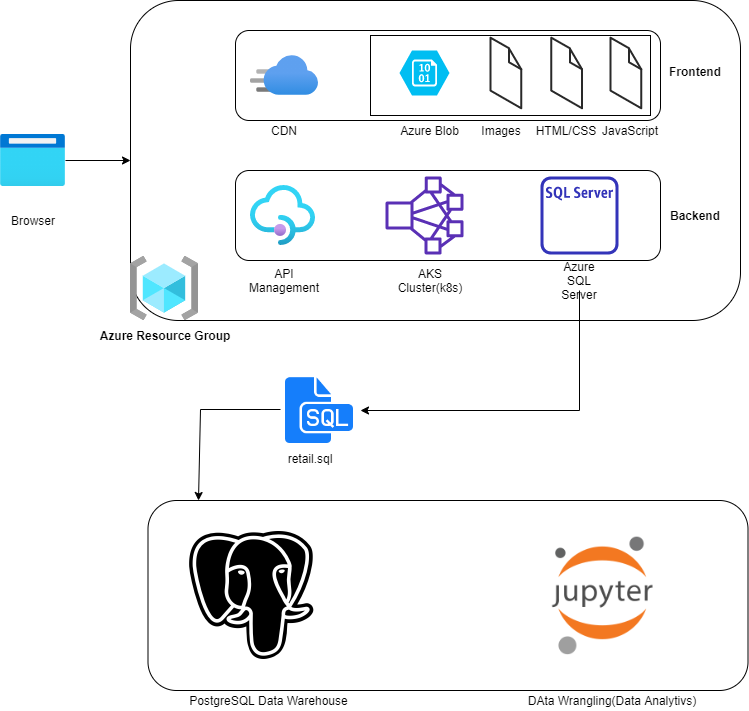

The diagram above was exported from draw.io. Its source (the exported page's mxGraphModel, read from the mxfile embedded in the PNG):
<mxGraphModel dx="1209" dy="689" grid="1" gridSize="10" guides="1" tooltips="1" connect="1" arrows="1" fold="1" page="1" pageScale="1" pageWidth="850" pageHeight="1100" math="0" shadow="0">
  <root>
    <mxCell id="0" />
    <mxCell id="1" parent="0" />
    <mxCell id="yZdKFFIgWvyk4OoSHbLl-1" value="" style="aspect=fixed;html=1;points=[];align=center;image;fontSize=12;image=img/lib/azure2/general/Browser.svg;" vertex="1" parent="1">
      <mxGeometry x="40" y="324" width="65" height="52" as="geometry" />
    </mxCell>
    <mxCell id="yZdKFFIgWvyk4OoSHbLl-2" value="" style="rounded=1;whiteSpace=wrap;html=1;" vertex="1" parent="1">
      <mxGeometry x="170" y="190" width="610" height="320" as="geometry" />
    </mxCell>
    <mxCell id="yZdKFFIgWvyk4OoSHbLl-4" value="" style="rounded=1;whiteSpace=wrap;html=1;" vertex="1" parent="1">
      <mxGeometry x="275" y="220" width="425" height="90" as="geometry" />
    </mxCell>
    <mxCell id="yZdKFFIgWvyk4OoSHbLl-5" value="" style="rounded=1;whiteSpace=wrap;html=1;" vertex="1" parent="1">
      <mxGeometry x="275" y="360" width="425" height="90" as="geometry" />
    </mxCell>
    <mxCell id="yZdKFFIgWvyk4OoSHbLl-6" value="" style="aspect=fixed;html=1;points=[];align=center;image;fontSize=12;image=img/lib/azure2/app_services/API_Management_Services.svg;" vertex="1" parent="1">
      <mxGeometry x="290" y="375" width="65" height="60" as="geometry" />
    </mxCell>
    <mxCell id="yZdKFFIgWvyk4OoSHbLl-7" value="" style="outlineConnect=0;fontColor=#232F3E;gradientColor=none;fillColor=#5A30B5;strokeColor=none;dashed=0;verticalLabelPosition=bottom;verticalAlign=top;align=center;html=1;fontSize=12;fontStyle=0;aspect=fixed;pointerEvents=1;shape=mxgraph.aws4.cluster;" vertex="1" parent="1">
      <mxGeometry x="425" y="366" width="78" height="78" as="geometry" />
    </mxCell>
    <mxCell id="yZdKFFIgWvyk4OoSHbLl-8" value="" style="outlineConnect=0;fontColor=#232F3E;gradientColor=none;fillColor=#3334B9;strokeColor=none;dashed=0;verticalLabelPosition=bottom;verticalAlign=top;align=center;html=1;fontSize=12;fontStyle=0;aspect=fixed;pointerEvents=1;shape=mxgraph.aws4.rds_sql_server_instance_alt;" vertex="1" parent="1">
      <mxGeometry x="580" y="366" width="78" height="78" as="geometry" />
    </mxCell>
    <mxCell id="yZdKFFIgWvyk4OoSHbLl-9" value="" style="aspect=fixed;html=1;points=[];align=center;image;fontSize=12;image=img/lib/azure2/app_services/CDN_Profiles.svg;" vertex="1" parent="1">
      <mxGeometry x="290" y="245" width="68" height="40" as="geometry" />
    </mxCell>
    <mxCell id="yZdKFFIgWvyk4OoSHbLl-10" value="" style="verticalLabelPosition=bottom;html=1;verticalAlign=top;align=center;strokeColor=none;fillColor=#00BEF2;shape=mxgraph.azure.storage_blob;" vertex="1" parent="1">
      <mxGeometry x="439" y="240" width="50" height="45" as="geometry" />
    </mxCell>
    <mxCell id="yZdKFFIgWvyk4OoSHbLl-11" value="" style="verticalLabelPosition=bottom;html=1;verticalAlign=top;strokeWidth=1;align=center;outlineConnect=0;dashed=0;outlineConnect=0;shape=mxgraph.aws3d.file;aspect=fixed;strokeColor=#292929;" vertex="1" parent="1">
      <mxGeometry x="530" y="227.2" width="30.8" height="70.6" as="geometry" />
    </mxCell>
    <mxCell id="yZdKFFIgWvyk4OoSHbLl-12" value="" style="verticalLabelPosition=bottom;html=1;verticalAlign=top;strokeWidth=1;align=center;outlineConnect=0;dashed=0;outlineConnect=0;shape=mxgraph.aws3d.file;aspect=fixed;strokeColor=#292929;" vertex="1" parent="1">
      <mxGeometry x="590.8" y="227.2" width="30.8" height="70.6" as="geometry" />
    </mxCell>
    <mxCell id="yZdKFFIgWvyk4OoSHbLl-13" value="" style="verticalLabelPosition=bottom;html=1;verticalAlign=top;strokeWidth=1;align=center;outlineConnect=0;dashed=0;outlineConnect=0;shape=mxgraph.aws3d.file;aspect=fixed;strokeColor=#292929;" vertex="1" parent="1">
      <mxGeometry x="650" y="227.2" width="30.8" height="70.6" as="geometry" />
    </mxCell>
    <mxCell id="yZdKFFIgWvyk4OoSHbLl-14" value="" style="rounded=0;whiteSpace=wrap;html=1;fillColor=none;" vertex="1" parent="1">
      <mxGeometry x="410" y="225" width="280" height="80" as="geometry" />
    </mxCell>
    <mxCell id="yZdKFFIgWvyk4OoSHbLl-15" value="Azure Blob" style="text;html=1;strokeColor=none;fillColor=none;align=center;verticalAlign=middle;whiteSpace=wrap;rounded=0;" vertex="1" parent="1">
      <mxGeometry x="439" y="310" width="61" height="20" as="geometry" />
    </mxCell>
    <mxCell id="yZdKFFIgWvyk4OoSHbLl-16" value="Images" style="text;html=1;strokeColor=none;fillColor=none;align=center;verticalAlign=middle;whiteSpace=wrap;rounded=0;" vertex="1" parent="1">
      <mxGeometry x="520.8" y="310" width="40" height="20" as="geometry" />
    </mxCell>
    <mxCell id="yZdKFFIgWvyk4OoSHbLl-17" value="HTML/CSS" style="text;html=1;strokeColor=none;fillColor=none;align=center;verticalAlign=middle;whiteSpace=wrap;rounded=0;" vertex="1" parent="1">
      <mxGeometry x="586.2" y="310" width="40" height="20" as="geometry" />
    </mxCell>
    <mxCell id="yZdKFFIgWvyk4OoSHbLl-18" value="JavaScript" style="text;html=1;strokeColor=none;fillColor=none;align=center;verticalAlign=middle;whiteSpace=wrap;rounded=0;" vertex="1" parent="1">
      <mxGeometry x="650" y="310" width="40" height="20" as="geometry" />
    </mxCell>
    <mxCell id="yZdKFFIgWvyk4OoSHbLl-19" value="CDN" style="text;html=1;strokeColor=none;fillColor=none;align=center;verticalAlign=middle;whiteSpace=wrap;rounded=0;" vertex="1" parent="1">
      <mxGeometry x="304" y="310" width="40" height="20" as="geometry" />
    </mxCell>
    <mxCell id="yZdKFFIgWvyk4OoSHbLl-20" value="API Management" style="text;html=1;strokeColor=none;fillColor=none;align=center;verticalAlign=middle;whiteSpace=wrap;rounded=0;" vertex="1" parent="1">
      <mxGeometry x="304" y="460" width="40" height="20" as="geometry" />
    </mxCell>
    <mxCell id="yZdKFFIgWvyk4OoSHbLl-21" value="AKS Cluster(k8s)" style="text;html=1;strokeColor=none;fillColor=none;align=center;verticalAlign=middle;whiteSpace=wrap;rounded=0;" vertex="1" parent="1">
      <mxGeometry x="449.5" y="460" width="40" height="20" as="geometry" />
    </mxCell>
    <mxCell id="yZdKFFIgWvyk4OoSHbLl-22" value="Azure SQL Server" style="text;html=1;strokeColor=none;fillColor=none;align=center;verticalAlign=middle;whiteSpace=wrap;rounded=0;" vertex="1" parent="1">
      <mxGeometry x="599" y="460" width="40" height="20" as="geometry" />
    </mxCell>
    <mxCell id="yZdKFFIgWvyk4OoSHbLl-23" value="&lt;b&gt;Frontend&lt;/b&gt;" style="text;html=1;strokeColor=none;fillColor=none;align=center;verticalAlign=middle;whiteSpace=wrap;rounded=0;" vertex="1" parent="1">
      <mxGeometry x="710" y="252.8" width="50" height="17.2" as="geometry" />
    </mxCell>
    <mxCell id="yZdKFFIgWvyk4OoSHbLl-24" value="&lt;b&gt;Backend&lt;/b&gt;" style="text;html=1;strokeColor=none;fillColor=none;align=center;verticalAlign=middle;whiteSpace=wrap;rounded=0;" vertex="1" parent="1">
      <mxGeometry x="715" y="395" width="40" height="20" as="geometry" />
    </mxCell>
    <mxCell id="yZdKFFIgWvyk4OoSHbLl-25" value="Browser" style="text;html=1;strokeColor=none;fillColor=none;align=center;verticalAlign=middle;whiteSpace=wrap;rounded=0;" vertex="1" parent="1">
      <mxGeometry x="52.5" y="400" width="40" height="20" as="geometry" />
    </mxCell>
    <mxCell id="yZdKFFIgWvyk4OoSHbLl-26" value="" style="endArrow=classic;html=1;" edge="1" parent="1" source="yZdKFFIgWvyk4OoSHbLl-1" target="yZdKFFIgWvyk4OoSHbLl-2">
      <mxGeometry width="50" height="50" relative="1" as="geometry">
        <mxPoint x="210" y="300" as="sourcePoint" />
        <mxPoint x="260" y="250" as="targetPoint" />
      </mxGeometry>
    </mxCell>
    <mxCell id="yZdKFFIgWvyk4OoSHbLl-27" value="" style="aspect=fixed;html=1;points=[];align=center;image;fontSize=12;image=img/lib/azure2/general/Resource_Groups.svg;fillColor=none;" vertex="1" parent="1">
      <mxGeometry x="170" y="446" width="68" height="64" as="geometry" />
    </mxCell>
    <mxCell id="yZdKFFIgWvyk4OoSHbLl-28" value="&lt;b&gt;Azure Resource Group&lt;/b&gt;" style="text;html=1;strokeColor=none;fillColor=none;align=center;verticalAlign=middle;whiteSpace=wrap;rounded=0;" vertex="1" parent="1">
      <mxGeometry x="135" y="510" width="140" height="30" as="geometry" />
    </mxCell>
    <mxCell id="yZdKFFIgWvyk4OoSHbLl-29" value="" style="endArrow=classic;html=1;rounded=0;" edge="1" parent="1" source="yZdKFFIgWvyk4OoSHbLl-22">
      <mxGeometry width="50" height="50" relative="1" as="geometry">
        <mxPoint x="570" y="330" as="sourcePoint" />
        <mxPoint x="400" y="600" as="targetPoint" />
        <Array as="points">
          <mxPoint x="619" y="600" />
        </Array>
      </mxGeometry>
    </mxCell>
    <mxCell id="yZdKFFIgWvyk4OoSHbLl-30" value="" style="shape=image;html=1;verticalAlign=top;verticalLabelPosition=bottom;labelBackgroundColor=#ffffff;imageAspect=0;aspect=fixed;image=https://cdn1.iconfinder.com/data/icons/hawcons/32/700048-icon-89-document-file-sql-128.png;fillColor=none;" vertex="1" parent="1">
      <mxGeometry x="320" y="560" width="78" height="78" as="geometry" />
    </mxCell>
    <mxCell id="yZdKFFIgWvyk4OoSHbLl-31" value="" style="endArrow=classic;html=1;exitX=0;exitY=0.5;exitDx=0;exitDy=0;rounded=0;" edge="1" parent="1" source="yZdKFFIgWvyk4OoSHbLl-30">
      <mxGeometry width="50" height="50" relative="1" as="geometry">
        <mxPoint x="570" y="610" as="sourcePoint" />
        <mxPoint x="238" y="690" as="targetPoint" />
        <Array as="points">
          <mxPoint x="240" y="599" />
        </Array>
      </mxGeometry>
    </mxCell>
    <mxCell id="yZdKFFIgWvyk4OoSHbLl-33" value="" style="rounded=1;whiteSpace=wrap;html=1;" vertex="1" parent="1">
      <mxGeometry x="187.5" y="690" width="600" height="190" as="geometry" />
    </mxCell>
    <mxCell id="yZdKFFIgWvyk4OoSHbLl-34" value="" style="shape=image;html=1;verticalAlign=top;verticalLabelPosition=bottom;labelBackgroundColor=#ffffff;imageAspect=0;aspect=fixed;image=https://cdn4.iconfinder.com/data/icons/logos-brands-5/24/postgresql-128.png;fillColor=none;" vertex="1" parent="1">
      <mxGeometry x="227" y="721" width="128" height="128" as="geometry" />
    </mxCell>
    <mxCell id="yZdKFFIgWvyk4OoSHbLl-36" value="DAta Wrangling(Data Analytivs)" style="text;html=1;strokeColor=none;fillColor=none;align=center;verticalAlign=middle;whiteSpace=wrap;rounded=0;" vertex="1" parent="1">
      <mxGeometry x="560.8" y="880" width="182" height="20" as="geometry" />
    </mxCell>
    <mxCell id="yZdKFFIgWvyk4OoSHbLl-37" value="PostgreSQL Data Warehouse" style="text;html=1;strokeColor=none;fillColor=none;align=center;verticalAlign=middle;whiteSpace=wrap;rounded=0;" vertex="1" parent="1">
      <mxGeometry x="219" y="880" width="179" height="20" as="geometry" />
    </mxCell>
    <mxCell id="yZdKFFIgWvyk4OoSHbLl-38" value="" style="shape=image;verticalLabelPosition=bottom;labelBackgroundColor=#ffffff;verticalAlign=top;aspect=fixed;imageAspect=0;image=https://upload.wikimedia.org/wikipedia/commons/thumb/3/38/Jupyter_logo.svg/250px-Jupyter_logo.svg.png;" vertex="1" parent="1">
      <mxGeometry x="590.8" y="725" width="103.45" height="120" as="geometry" />
    </mxCell>
    <mxCell id="yZdKFFIgWvyk4OoSHbLl-39" value="retail.sql" style="text;html=1;strokeColor=none;fillColor=none;align=center;verticalAlign=middle;whiteSpace=wrap;rounded=0;" vertex="1" parent="1">
      <mxGeometry x="330" y="638" width="40" height="20" as="geometry" />
    </mxCell>
  </root>
</mxGraphModel>